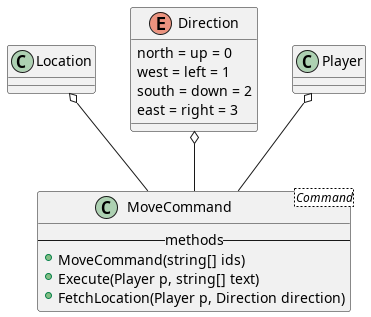

The diagram above was rendered by PlantUML. Its source (embedded in the PNG):
@startuml

Location o-- MoveCommand
Direction o-- MoveCommand
Player o-- MoveCommand

enum Direction {
	north = up = 0
	west = left = 1
	south = down = 2
	east = right = 3
}

class MoveCommand<Command> {
	--methods--
	+MoveCommand(string[] ids)
	+Execute(Player p, string[] text)
	+FetchLocation(Player p, Direction direction)
}

@enduml